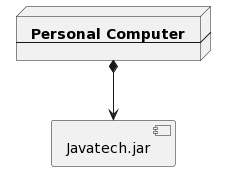

The diagram above was rendered by PlantUML. Its source (embedded in the PNG):
@startuml
node PersonalComputer [
    <b>Personal Computer
    ----
]

component Javatech.jar

PersonalComputer *--> Javatech.jar
@enduml